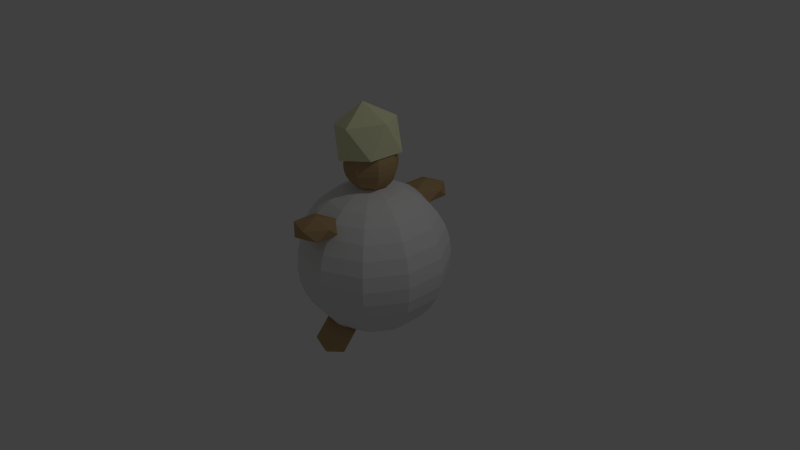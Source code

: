 # Source: Waheed.blend  (saved by Blender 2.76.0; exported with 4.5.12 LTS)
import bpy
from mathutils import Matrix  # noqa: F401  (used for matrix-valued properties, if any)

bpy.ops.wm.read_factory_settings(use_empty=True)
scene = bpy.context.scene
scene.name = 'Scene'

# ---- collections
col_collection_1 = bpy.data.collections.new('Collection 1'); scene.collection.children.link(col_collection_1)

# ---- materials (node trees are filled in below, after node groups)
mat_skin = bpy.data.materials.new('Skin')
mat_skin.alpha_threshold = 0.0
mat_skin.use_transparent_shadow = False
mat_skin.diffuse_color = (0.477, 0.323, 0.1608, 1.0)
mat_skin.roughness = 0.5
mat_skin.specular_intensity = 0.0
mat_material_001 = bpy.data.materials.new('Material.001')
mat_material_001.alpha_threshold = 0.0
mat_material_001.use_transparent_shadow = False
mat_material_001.diffuse_color = (0.8, 0.7986, 0.5047, 1.0)
mat_material_001.roughness = 0.5
mat_material_001.specular_intensity = 0.0

# ---- material node trees

# ---- world
world_world = bpy.data.worlds.new('World'); scene.world = world_world
world_world.color = (0.05088, 0.05088, 0.05088)
world_world.use_sun_shadow = False
world_world.sun_shadow_jitter_overblur = 0.0
world_world.cycles.sampling_method = 'MANUAL'
world_world.cycles.sample_map_resolution = 256

# ---- cameras
cam_camera = bpy.data.cameras.new('Camera')
cam_camera.clip_end = 100.0
cam_camera.lens = 35.0
cam_camera.sensor_width = 32.0
cam_camera.sensor_height = 18.0
cam_camera.ortho_scale = 7.314
cam_camera.dof.focus_distance = 0.0
cam_camera.dof.aperture_fstop = 128.0

# ---- lights
light_lamp = bpy.data.lights.new('Lamp', 'POINT')
light_lamp.transmission_factor = 0.0
light_lamp.cutoff_distance = 30.0
light_lamp.energy = 100.0
light_lamp.shadow_buffer_clip_start = 1.001
light_lamp.shadow_soft_size = 0.1
light_lamp.shadow_maximum_resolution = 0.006
light_lamp.use_absolute_resolution = True
light_lamp.cycles.use_multiple_importance_sampling = False

# ---- meshes
me_icosphere_004 = bpy.data.meshes.new('Icosphere.004')
me_icosphere_004.from_pydata([(0.0, 0.0, -1.0), (0.7236, -0.5257, -0.4472), (-0.2764, -0.8506, -0.4472), (-0.8944, 0.0, -0.4472), (-0.2764, 0.8506, -0.4472), (0.7236, 0.5257, -0.4472), (0.2764, -0.8506, 0.4472), (-0.7236, -0.5257, 0.4472), (-0.7236, 0.5257, 0.4472), (0.2764, 0.8506, 0.4472), (0.8944, 0.0, 0.4472), (0.0, 0.0, 1.0)], [], [(0, 1, 2), (1, 0, 5), (0, 2, 3), (0, 3, 4), (0, 4, 5), (1, 5, 10), (2, 1, 6), (3, 2, 7), (4, 3, 8), (5, 4, 9), (1, 10, 6), (2, 6, 7), (3, 7, 8), (4, 8, 9), (5, 9, 10), (6, 10, 11), (7, 6, 11), (8, 7, 11), (9, 8, 11), (10, 9, 11)])
me_icosphere_004.materials.append(mat_skin)
me_icosphere_004.use_remesh_preserve_volume = False
me_icosphere_004.use_remesh_preserve_attributes = False
me_icosphere_004.use_mirror_vertex_groups = False
me_icosphere_004.update()
me_icosphere_003 = bpy.data.meshes.new('Icosphere.003')
me_icosphere_003.from_pydata([(0.0, 0.0, -1.0), (0.7236, -0.5257, -0.4472), (-0.2764, -0.8506, -0.4472), (-0.8944, 0.0, -0.4472), (-0.2764, 0.8506, -0.4472), (0.7236, 0.5257, -0.4472), (0.2764, -0.8506, 0.4472), (-0.7236, -0.5257, 0.4472), (-0.7236, 0.5257, 0.4472), (0.2764, 0.8506, 0.4472), (0.8944, 0.0, 0.4472), (0.0, 0.0, 1.0)], [], [(0, 1, 2), (1, 0, 5), (0, 2, 3), (0, 3, 4), (0, 4, 5), (1, 5, 10), (2, 1, 6), (3, 2, 7), (4, 3, 8), (5, 4, 9), (1, 10, 6), (2, 6, 7), (3, 7, 8), (4, 8, 9), (5, 9, 10), (6, 10, 11), (7, 6, 11), (8, 7, 11), (9, 8, 11), (10, 9, 11)])
me_icosphere_003.materials.append(mat_skin)
me_icosphere_003.use_remesh_preserve_volume = False
me_icosphere_003.use_remesh_preserve_attributes = False
me_icosphere_003.use_mirror_vertex_groups = False
me_icosphere_003.update()
me_icosphere_002 = bpy.data.meshes.new('Icosphere.002')
me_icosphere_002.from_pydata([(0.0, 0.0, -1.0), (0.7236, -0.5257, -0.4472), (-0.2764, -0.8506, -0.4472), (-0.8944, 0.0, -0.4472), (-0.2764, 0.8506, -0.4472), (0.7236, 0.5257, -0.4472), (0.2764, -0.8506, 0.4472), (-0.7236, -0.5257, 0.4472), (-0.7236, 0.5257, 0.4472), (0.2764, 0.8506, 0.4472), (0.8944, 0.0, 0.4472), (0.0, 0.0, 1.0)], [], [(0, 1, 2), (1, 0, 5), (0, 2, 3), (0, 3, 4), (0, 4, 5), (1, 5, 10), (2, 1, 6), (3, 2, 7), (4, 3, 8), (5, 4, 9), (1, 10, 6), (2, 6, 7), (3, 7, 8), (4, 8, 9), (5, 9, 10), (6, 10, 11), (7, 6, 11), (8, 7, 11), (9, 8, 11), (10, 9, 11)])
me_icosphere_002.materials.append(mat_skin)
me_icosphere_002.use_remesh_preserve_volume = False
me_icosphere_002.use_remesh_preserve_attributes = False
me_icosphere_002.use_mirror_vertex_groups = False
me_icosphere_002.update()
me_icosphere_001 = bpy.data.meshes.new('Icosphere.001')
me_icosphere_001.from_pydata([(0.0, 0.0, -1.0), (0.7236, -0.5257, -0.4472), (-0.2764, -0.8506, -0.4472), (-0.8944, 0.0, -0.4472), (-0.2764, 0.8506, -0.4472), (0.7236, 0.5257, -0.4472), (0.2764, -0.8506, 0.4472), (-0.7236, -0.5257, 0.4472), (-0.7236, 0.5257, 0.4472), (0.2764, 0.8506, 0.4472), (0.8944, 0.0, 0.4472), (0.0, 0.0, 1.0)], [], [(0, 1, 2), (1, 0, 5), (0, 2, 3), (0, 3, 4), (0, 4, 5), (1, 5, 10), (2, 1, 6), (3, 2, 7), (4, 3, 8), (5, 4, 9), (1, 10, 6), (2, 6, 7), (3, 7, 8), (4, 8, 9), (5, 9, 10), (6, 10, 11), (7, 6, 11), (8, 7, 11), (9, 8, 11), (10, 9, 11)])
me_icosphere_001.materials.append(mat_skin)
me_icosphere_001.use_remesh_preserve_volume = False
me_icosphere_001.use_remesh_preserve_attributes = False
me_icosphere_001.use_mirror_vertex_groups = False
me_icosphere_001.update()
me_sphere_001 = bpy.data.meshes.new('Sphere.001')
me_sphere_001.from_pydata([(-0.3827, 0.0, 0.9239), (-0.7071, 0.0, 0.7071), (-0.8315, 0.0, 0.5556), (-0.9239, 0.0, 0.3827), (-0.9808, 0.0, 0.1951), (-1.0, 0.0, 7.55e-08), (-0.9808, 0.0, -0.1951), (-0.9239, 0.0, -0.3827), (-0.8315, 0.0, -0.5556), (-0.7071, 0.0, -0.7071), (-0.5556, 0.0, -0.8315), (-0.3827, 0.0, -0.9239), (-0.1379, 0.1379, 0.9808), (-0.2706, 0.2706, 0.9239), (-0.3928, 0.3928, 0.8315), (-0.5, 0.5, 0.7071), (-0.5879, 0.5879, 0.5556), (-0.6533, 0.6533, 0.3827), (-0.6935, 0.6935, 0.1951), (-0.7071, 0.7071, 7.55e-08), (-0.6935, 0.6935, -0.1951), (-0.6533, 0.6533, -0.3827), (-0.5879, 0.5879, -0.5556), (-0.5, 0.5, -0.7071), (-0.3928, 0.3928, -0.8315), (-0.2706, 0.2706, -0.9239), (-0.1379, 0.1379, -0.9808), (3.19e-07, 0.1951, 0.9808), (3.19e-07, 0.3827, 0.9239), (3.041e-07, 0.5556, 0.8315), (3.041e-07, 0.7071, 0.7071), (3.339e-07, 0.8315, 0.5556), (3.339e-07, 0.9239, 0.3827), (3.339e-07, 0.9808, 0.1951), (3.637e-07, 1.0, 7.55e-08), (3.637e-07, 0.9808, -0.1951), (3.637e-07, 0.9239, -0.3827), (3.339e-07, 0.8315, -0.5556), (3.041e-07, 0.7071, -0.7071), (3.339e-07, 0.5556, -0.8315), (3.339e-07, 0.3827, -0.9239), (3.115e-07, 0.1951, -0.9808), (3.258e-07, 0.0, -1.0), (0.138, 0.1379, 0.9808), (0.2706, 0.2706, 0.9239), (0.3928, 0.3928, 0.8315), (0.5, 0.5, 0.7071), (0.5879, 0.5879, 0.5556), (0.6533, 0.6533, 0.3827), (0.6935, 0.6935, 0.1951), (0.7071, 0.7071, 7.55e-08), (0.6935, 0.6935, -0.1951), (0.6533, 0.6533, -0.3827), (0.5879, 0.5879, -0.5556), (0.5, 0.5, -0.7071), (0.3928, 0.3928, -0.8315), (0.2706, 0.2706, -0.9239), (0.138, 0.1379, -0.9808), (0.1951, 6.887e-09, 0.9808), (0.3827, -8.014e-09, 0.9239), (0.5556, 5.159e-08, 0.8315), (0.7071, -3.782e-08, 0.7071), (0.8315, -8.014e-09, 0.5556), (0.9239, -3.782e-08, 0.3827), (0.9808, -3.782e-08, 0.1951), (1.0, -8.014e-09, 7.55e-08), (0.9808, -3.782e-08, -0.1951), (0.9239, -3.782e-08, -0.3827), (0.8315, -8.014e-09, -0.5556), (0.7071, -3.782e-08, -0.7071), (0.5556, 2.179e-08, -0.8315), (0.3827, 6.887e-09, -0.9239), (0.1951, 6.887e-09, -0.9808), (0.138, -0.1379, 0.9808), (0.2706, -0.2706, 0.9239), (0.3928, -0.3928, 0.8315), (0.5, -0.5, 0.7071), (0.5879, -0.5879, 0.5556), (0.6533, -0.6533, 0.3827), (0.6935, -0.6935, 0.1951), (0.7071, -0.7071, 7.55e-08), (0.6935, -0.6935, -0.1951), (0.6533, -0.6533, -0.3827), (0.5879, -0.5879, -0.5556), (0.5, -0.5, -0.7071), (0.3928, -0.3928, -0.8315), (0.2706, -0.2706, -0.9239), (0.138, -0.1379, -0.9808), (3.19e-07, -0.1951, 0.9808), (3.19e-07, -0.3827, 0.9239), (3.637e-07, -0.5556, 0.8315), (3.637e-07, -0.7071, 0.7071), (3.339e-07, -0.8315, 0.5556), (3.339e-07, -0.9239, 0.3827), (3.637e-07, -0.9808, 0.1951), (3.339e-07, -1.0, 7.55e-08), (3.637e-07, -0.9808, -0.1951), (3.339e-07, -0.9239, -0.3827), (3.339e-07, -0.8315, -0.5556), (3.637e-07, -0.7071, -0.7071), (3.637e-07, -0.5556, -0.8315), (3.339e-07, -0.3827, -0.9239), (3.19e-07, -0.1951, -0.9808), (9.544e-08, -2.304e-07, 1.0), (-0.1379, -0.1379, 0.9808), (-0.2706, -0.2706, 0.9239), (-0.3928, -0.3928, 0.8315), (-0.5, -0.5, 0.7071), (-0.5879, -0.5879, 0.5556), (-0.6533, -0.6533, 0.3827), (-0.6935, -0.6935, 0.1951), (-0.7071, -0.7071, 7.55e-08), (-0.6935, -0.6935, -0.1951), (-0.6533, -0.6533, -0.3827), (-0.5879, -0.5879, -0.5556), (-0.5, -0.5, -0.7071), (-0.3928, -0.3928, -0.8315), (-0.2706, -0.2706, -0.9239), (-0.1379, -0.1379, -0.9808), (-0.1951, 6.887e-09, 0.9808), (-0.5556, -3.782e-08, 0.8315), (-0.1951, 6.887e-09, -0.9808)], [], [(7, 6, 20, 21), (8, 7, 21, 22), (9, 8, 22, 23), (2, 1, 15, 16), (10, 9, 23, 24), (3, 2, 16, 17), (11, 10, 24, 25), (4, 3, 17, 18), (5, 4, 18, 19), (6, 5, 19, 20), (20, 19, 34, 35), (13, 12, 27, 28), (21, 20, 35, 36), (14, 13, 28, 29), (22, 21, 36, 37), (15, 14, 29, 30), (23, 22, 37, 38), (16, 15, 30, 31), (24, 23, 38, 39), (17, 16, 31, 32), (25, 24, 39, 40), (18, 17, 32, 33), (26, 25, 40, 41), (19, 18, 33, 34), (31, 30, 46, 47), (39, 38, 54, 55), (32, 31, 47, 48), (40, 39, 55, 56), (33, 32, 48, 49), (41, 40, 56, 57), (34, 33, 49, 50), (35, 34, 50, 51), (28, 27, 43, 44), (36, 35, 51, 52), (29, 28, 44, 45), (37, 36, 52, 53), (30, 29, 45, 46), (38, 37, 53, 54), (51, 50, 65, 66), (44, 43, 58, 59), (52, 51, 66, 67), (45, 44, 59, 60), (53, 52, 67, 68), (46, 45, 60, 61), (54, 53, 68, 69), (47, 46, 61, 62), (55, 54, 69, 70), (48, 47, 62, 63), (56, 55, 70, 71), (49, 48, 63, 64), (57, 56, 71, 72), (50, 49, 64, 65), (70, 69, 84, 85), (63, 62, 77, 78), (71, 70, 85, 86), (64, 63, 78, 79), (72, 71, 86, 87), (65, 64, 79, 80), (66, 65, 80, 81), (59, 58, 73, 74), (67, 66, 81, 82), (60, 59, 74, 75), (68, 67, 82, 83), (61, 60, 75, 76), (69, 68, 83, 84), (62, 61, 76, 77), (82, 81, 96, 97), (75, 74, 89, 90), (83, 82, 97, 98), (76, 75, 90, 91), (84, 83, 98, 99), (77, 76, 91, 92), (85, 84, 99, 100), (78, 77, 92, 93), (86, 85, 100, 101), (79, 78, 93, 94), (87, 86, 101, 102), (80, 79, 94, 95), (81, 80, 95, 96), (74, 73, 88, 89), (101, 100, 116, 117), (94, 93, 109, 110), (102, 101, 117, 118), (95, 94, 110, 111), (96, 95, 111, 112), (89, 88, 104, 105), (97, 96, 112, 113), (90, 89, 105, 106), (98, 97, 113, 114), (91, 90, 106, 107), (99, 98, 114, 115), (92, 91, 107, 108), (100, 99, 115, 116), (93, 92, 108, 109), (120, 0, 13, 14), (1, 120, 14, 15), (121, 11, 25, 26), (119, 103, 12), (42, 121, 26), (0, 119, 12, 13), (12, 103, 27), (42, 26, 41), (27, 103, 43), (42, 41, 57), (43, 103, 58), (42, 57, 72), (58, 103, 73), (42, 72, 87), (73, 103, 88), (42, 87, 102), (88, 103, 104), (42, 102, 118), (106, 105, 0, 120), (114, 113, 7, 8), (107, 106, 120, 1), (115, 114, 8, 9), (108, 107, 1, 2), (116, 115, 9, 10), (109, 108, 2, 3), (117, 116, 10, 11), (110, 109, 3, 4), (118, 117, 11, 121), (111, 110, 4, 5), (104, 103, 119), (42, 118, 121), (112, 111, 5, 6), (105, 104, 119, 0), (113, 112, 6, 7)])
me_sphere_001.materials.append(mat_skin)
me_sphere_001.use_remesh_preserve_volume = False
me_sphere_001.use_remesh_preserve_attributes = False
me_sphere_001.use_mirror_vertex_groups = False
me_sphere_001.update()
me_icosphere = bpy.data.meshes.new('Icosphere')
me_icosphere.from_pydata([(0.0, 0.0, 0.01622), (0.7236, -0.5257, -0.4472), (-0.2764, -0.8506, -0.4472), (-0.8944, 0.0, -0.4472), (-0.2764, 0.8506, -0.4472), (0.7236, 0.5257, -0.4472), (0.2764, -0.8506, 0.4472), (-0.7236, -0.5257, 0.4472), (-0.7236, 0.5257, 0.4472), (0.2764, 0.8506, 0.4472), (0.8944, 0.0, 0.4472), (0.0, 0.0, 1.0)], [], [(0, 1, 2), (1, 0, 5), (0, 2, 3), (0, 3, 4), (0, 4, 5), (1, 5, 10), (2, 1, 6), (3, 2, 7), (4, 3, 8), (5, 4, 9), (1, 10, 6), (2, 6, 7), (3, 7, 8), (4, 8, 9), (5, 9, 10), (6, 10, 11), (7, 6, 11), (8, 7, 11), (9, 8, 11), (10, 9, 11)])
me_icosphere.materials.append(mat_material_001)
me_icosphere.use_remesh_preserve_volume = False
me_icosphere.use_remesh_preserve_attributes = False
me_icosphere.use_mirror_vertex_groups = False
me_icosphere.update()
me_sphere = bpy.data.meshes.new('Sphere')
me_sphere.from_pydata([(-0.1951, 0.0, 0.9808), (-0.3827, 0.0, 0.9239), (-0.5556, 0.0, 0.8315), (-0.8315, 0.0, 0.5556), (-0.9239, 0.0, 0.3827), (-0.9808, 0.0, 0.1951), (-1.0, 0.0, 7.55e-08), (-0.9239, 0.0, -0.3827), (-0.8315, 0.0, -0.5556), (-0.5556, 0.0, -0.8315), (-0.1951, 0.0, -0.9808), (-0.1641, 0.1055, 0.9808), (-0.3219, 0.2069, 0.9239), (-0.4674, 0.3004, 0.8315), (-0.5949, 0.3823, 0.7071), (-0.6995, 0.4495, 0.5556), (-0.7772, 0.4995, 0.3827), (-0.8251, 0.5303, 0.1951), (-0.8413, 0.5406, 7.55e-08), (-0.8251, 0.5303, -0.1951), (-0.7772, 0.4995, -0.3827), (-0.6995, 0.4495, -0.5556), (-0.5949, 0.3823, -0.7071), (-0.4674, 0.3004, -0.8315), (-0.3219, 0.2069, -0.9239), (-0.1641, 0.1055, -0.9808), (-0.08104, 0.1775, 0.9808), (-0.159, 0.3481, 0.9239), (-0.2308, 0.5054, 0.8315), (-0.2937, 0.6432, 0.7071), (-0.3454, 0.7563, 0.5556), (-0.3838, 0.8404, 0.3827), (-0.4074, 0.8922, 0.1951), (-0.4154, 0.9096, 7.55e-08), (-0.4074, 0.8922, -0.1951), (-0.3838, 0.8404, -0.3827), (-0.3454, 0.7563, -0.5556), (-0.2937, 0.6432, -0.7071), (-0.2308, 0.5054, -0.8315), (-0.159, 0.3481, -0.9239), (-0.08104, 0.1775, -0.9808), (0.02776, 0.1931, 0.9808), (0.05446, 0.3788, 0.9239), (0.07907, 0.5499, 0.8315), (0.1006, 0.6999, 0.7071), (0.1183, 0.823, 0.5556), (0.1315, 0.9145, 0.3827), (0.1396, 0.9708, 0.1951), (0.1423, 0.9898, 7.55e-08), (0.1396, 0.9708, -0.1951), (0.1315, 0.9145, -0.3827), (0.1183, 0.823, -0.5556), (0.1006, 0.6999, -0.7071), (0.07907, 0.5499, -0.8315), (0.05446, 0.3788, -0.9239), (0.02776, 0.1931, -0.9808), (0.1278, 0.1474, 0.9808), (0.2506, 0.2892, 0.9239), (0.3638, 0.4199, 0.8315), (0.4631, 0.5344, 0.7071), (0.5445, 0.6284, 0.5556), (0.605, 0.6982, 0.3827), (0.6423, 0.7412, 0.1951), (0.6549, 0.7557, 7.55e-08), (0.6423, 0.7412, -0.1951), (0.605, 0.6982, -0.3827), (0.5445, 0.6284, -0.5556), (0.4631, 0.5344, -0.7071), (0.3638, 0.4199, -0.8315), (0.2506, 0.2892, -0.9239), (0.1278, 0.1474, -0.9808), (0.1872, 0.05496, 0.9808), (0.3672, 0.1078, 0.9239), (0.5331, 0.1565, 0.8315), (0.6785, 0.1992, 0.7071), (0.7978, 0.2343, 0.5556), (0.8865, 0.2603, 0.3827), (0.9411, 0.2763, 0.1951), (0.9595, 0.2817, 7.55e-08), (0.9411, 0.2763, -0.1951), (0.8865, 0.2603, -0.3827), (0.7978, 0.2343, -0.5556), (0.6785, 0.1992, -0.7071), (0.5331, 0.1565, -0.8315), (0.3672, 0.1078, -0.9239), (0.1872, 0.05496, -0.9808), (0.1872, -0.05496, 0.9808), (0.3672, -0.1078, 0.9239), (0.5331, -0.1565, 0.8315), (0.6785, -0.1992, 0.7071), (0.7978, -0.2343, 0.5556), (0.8865, -0.2603, 0.3827), (0.9411, -0.2763, 0.1951), (0.9595, -0.2817, 7.55e-08), (0.9411, -0.2763, -0.1951), (0.8865, -0.2603, -0.3827), (0.7978, -0.2343, -0.5556), (0.6785, -0.1992, -0.7071), (0.5331, -0.1565, -0.8315), (0.3672, -0.1078, -0.9239), (0.1872, -0.05496, -0.9808), (0.1278, -0.1474, 0.9808), (0.2506, -0.2892, 0.9239), (0.3638, -0.4199, 0.8315), (0.4631, -0.5344, 0.7071), (0.5445, -0.6284, 0.5556), (0.605, -0.6982, 0.3827), (0.6423, -0.7412, 0.1951), (0.6549, -0.7557, 7.55e-08), (0.6423, -0.7412, -0.1951), (0.605, -0.6982, -0.3827), (0.5445, -0.6284, -0.5556), (0.4631, -0.5344, -0.7071), (0.3638, -0.4199, -0.8315), (0.2506, -0.2892, -0.9239), (0.1278, -0.1474, -0.9808), (3.258e-07, 0.0, -1.0), (0.02776, -0.1931, 0.9808), (0.05446, -0.3788, 0.9239), (0.07907, -0.5499, 0.8315), (0.1006, -0.6999, 0.7071), (0.1183, -0.823, 0.5556), (0.1315, -0.9145, 0.3827), (0.1396, -0.9708, 0.1951), (0.1423, -0.9898, 7.55e-08), (0.1396, -0.9708, -0.1951), (0.1315, -0.9145, -0.3827), (0.1183, -0.823, -0.5556), (0.1006, -0.6999, -0.7071), (0.07907, -0.5499, -0.8315), (0.05446, -0.3788, -0.9239), (0.02776, -0.1931, -0.9808), (-0.08104, -0.1775, 0.9808), (-0.159, -0.3481, 0.9239), (-0.2308, -0.5054, 0.8315), (-0.2937, -0.6432, 0.7071), (-0.3454, -0.7563, 0.5556), (-0.3838, -0.8404, 0.3827), (-0.4074, -0.8922, 0.1951), (-0.4154, -0.9096, 7.55e-08), (-0.4074, -0.8922, -0.1951), (-0.3838, -0.8404, -0.3827), (-0.3454, -0.7563, -0.5556), (-0.2937, -0.6432, -0.7071), (-0.2308, -0.5054, -0.8315), (-0.159, -0.3481, -0.9239), (-0.08104, -0.1775, -0.9808), (5.173e-08, -1.762e-07, 1.0), (-0.1641, -0.1055, 0.9808), (-0.3219, -0.2069, 0.9239), (-0.4674, -0.3004, 0.8315), (-0.5949, -0.3823, 0.7071), (-0.6995, -0.4495, 0.5556), (-0.7772, -0.4995, 0.3827), (-0.8251, -0.5303, 0.1951), (-0.8413, -0.5406, 7.55e-08), (-0.8251, -0.5303, -0.1951), (-0.7772, -0.4995, -0.3827), (-0.6995, -0.4495, -0.5556), (-0.5949, -0.3823, -0.7071), (-0.4674, -0.3004, -0.8315), (-0.3219, -0.2069, -0.9239), (-0.1641, -0.1055, -0.9808), (-0.7071, -2.709e-07, 0.7071), (-0.9808, -3.603e-07, -0.1951), (-0.7071, -2.709e-07, -0.7071), (-0.3827, -1.07e-07, -0.9239)], [], [(1, 0, 11, 12), (2, 1, 12, 13), (8, 7, 20, 21), (4, 3, 15, 16), (5, 4, 16, 17), (6, 5, 17, 18), (18, 17, 32, 33), (19, 18, 33, 34), (12, 11, 26, 27), (20, 19, 34, 35), (13, 12, 27, 28), (21, 20, 35, 36), (14, 13, 28, 29), (22, 21, 36, 37), (15, 14, 29, 30), (23, 22, 37, 38), (16, 15, 30, 31), (24, 23, 38, 39), (17, 16, 31, 32), (25, 24, 39, 40), (37, 36, 51, 52), (30, 29, 44, 45), (38, 37, 52, 53), (31, 30, 45, 46), (39, 38, 53, 54), (32, 31, 46, 47), (40, 39, 54, 55), (33, 32, 47, 48), (34, 33, 48, 49), (27, 26, 41, 42), (35, 34, 49, 50), (28, 27, 42, 43), (36, 35, 50, 51), (29, 28, 43, 44), (49, 48, 63, 64), (42, 41, 56, 57), (50, 49, 64, 65), (43, 42, 57, 58), (51, 50, 65, 66), (44, 43, 58, 59), (52, 51, 66, 67), (45, 44, 59, 60), (53, 52, 67, 68), (46, 45, 60, 61), (54, 53, 68, 69), (47, 46, 61, 62), (55, 54, 69, 70), (48, 47, 62, 63), (68, 67, 82, 83), (61, 60, 75, 76), (69, 68, 83, 84), (62, 61, 76, 77), (70, 69, 84, 85), (63, 62, 77, 78), (64, 63, 78, 79), (57, 56, 71, 72), (65, 64, 79, 80), (58, 57, 72, 73), (66, 65, 80, 81), (59, 58, 73, 74), (67, 66, 81, 82), (60, 59, 74, 75), (72, 71, 86, 87), (80, 79, 94, 95), (73, 72, 87, 88), (81, 80, 95, 96), (74, 73, 88, 89), (82, 81, 96, 97), (75, 74, 89, 90), (83, 82, 97, 98), (76, 75, 90, 91), (84, 83, 98, 99), (77, 76, 91, 92), (85, 84, 99, 100), (78, 77, 92, 93), (79, 78, 93, 94), (91, 90, 105, 106), (99, 98, 113, 114), (92, 91, 106, 107), (100, 99, 114, 115), (93, 92, 107, 108), (94, 93, 108, 109), (87, 86, 101, 102), (95, 94, 109, 110), (88, 87, 102, 103), (96, 95, 110, 111), (89, 88, 103, 104), (97, 96, 111, 112), (90, 89, 104, 105), (98, 97, 112, 113), (110, 109, 125, 126), (103, 102, 118, 119), (111, 110, 126, 127), (104, 103, 119, 120), (112, 111, 127, 128), (105, 104, 120, 121), (113, 112, 128, 129), (106, 105, 121, 122), (114, 113, 129, 130), (107, 106, 122, 123), (115, 114, 130, 131), (108, 107, 123, 124), (109, 108, 124, 125), (102, 101, 117, 118), (130, 129, 144, 145), (123, 122, 137, 138), (131, 130, 145, 146), (124, 123, 138, 139), (125, 124, 139, 140), (118, 117, 132, 133), (126, 125, 140, 141), (119, 118, 133, 134), (127, 126, 141, 142), (120, 119, 134, 135), (128, 127, 142, 143), (121, 120, 135, 136), (129, 128, 143, 144), (122, 121, 136, 137), (134, 133, 149, 150), (142, 141, 157, 158), (135, 134, 150, 151), (143, 142, 158, 159), (136, 135, 151, 152), (144, 143, 159, 160), (137, 136, 152, 153), (145, 144, 160, 161), (138, 137, 153, 154), (146, 145, 161, 162), (139, 138, 154, 155), (140, 139, 155, 156), (133, 132, 148, 149), (141, 140, 156, 157), (7, 164, 19, 20), (163, 2, 13, 14), (165, 8, 21, 22), (3, 163, 14, 15), (9, 165, 22, 23), (166, 9, 23, 24), (10, 166, 24, 25), (0, 147, 11), (116, 10, 25), (164, 6, 18, 19), (11, 147, 26), (116, 25, 40), (26, 147, 41), (116, 40, 55), (116, 55, 70), (41, 147, 56), (56, 147, 71), (116, 70, 85), (71, 147, 86), (116, 85, 100), (86, 147, 101), (116, 100, 115), (101, 147, 117), (116, 115, 131), (117, 147, 132), (116, 131, 146), (132, 147, 148), (116, 146, 162), (154, 153, 4, 5), (162, 161, 166, 10), (155, 154, 5, 6), (148, 147, 0), (116, 162, 10), (156, 155, 6, 164), (149, 148, 0, 1), (157, 156, 164, 7), (150, 149, 1, 2), (158, 157, 7, 8), (151, 150, 2, 163), (159, 158, 8, 165), (152, 151, 163, 3), (160, 159, 165, 9), (153, 152, 3, 4), (161, 160, 9, 166)])
me_sphere.use_remesh_preserve_volume = False
me_sphere.use_remesh_preserve_attributes = False
me_sphere.use_mirror_vertex_groups = False
me_sphere.update()

# ---- objects
ob_icosphere_003 = bpy.data.objects.new('Icosphere.003', me_icosphere_004)
ob_icosphere_002 = bpy.data.objects.new('Icosphere.002', me_icosphere_003)
ob_icosphere_001 = bpy.data.objects.new('Icosphere.001', me_icosphere_002)
ob_icosphere = bpy.data.objects.new('Icosphere', me_icosphere_001)
ob_head = bpy.data.objects.new('Head', me_sphere_001)
ob_turban = bpy.data.objects.new('Turban', me_icosphere)
ob_body = bpy.data.objects.new('Body', me_sphere)
ob_lamp = bpy.data.objects.new('Lamp', light_lamp)
ob_camera = bpy.data.objects.new('Camera', cam_camera)

# ---- transforms, parenting, visibility, modifiers, constraints
ob_icosphere_003.location = (-0.02152, 0.466, -0.9244)
ob_icosphere_003.rotation_euler = (0.1883, -0.745, 4.508)
ob_icosphere_003.scale = (0.2988, 0.2988, 0.1484)
ob_icosphere_003.lineart.crease_threshold = 0.0
ob_icosphere_002.location = (-0.02152, -0.6589, -0.9244)
ob_icosphere_002.rotation_euler = (0.1883, -0.745, 1.222)
ob_icosphere_002.scale = (0.2988, 0.2988, 0.1484)
ob_icosphere_002.lineart.crease_threshold = 0.0
ob_icosphere_001.location = (-0.02152, -0.8859, 0.6811)
ob_icosphere_001.scale = (0.2988, 0.2988, 0.1484)
ob_icosphere_001.lineart.crease_threshold = 0.0
ob_icosphere.location = (0.06463, 0.8725, 0.6591)
ob_icosphere.scale = (0.2988, 0.2988, 0.1484)
ob_icosphere.lineart.crease_threshold = 0.0
ob_head.location = (0.0, 0.0, 1.276)
ob_head.rotation_euler = (-0.01043, 0.001432, -0.4676)
ob_head.scale = (0.3515, 0.3515, 0.3515)
ob_head.lineart.crease_threshold = 0.0
ob_turban.location = (-0.04762, 0.0, 1.578)
ob_turban.rotation_euler = (0.005, -0.1854, -0.06778)
ob_turban.scale = (0.4552, 0.4552, 0.4552)
ob_turban.lineart.crease_threshold = 0.0
ob_body.location = (0.0, 0.0, 0.0)
ob_body.lineart.crease_threshold = 0.0
ob_lamp.location = (4.076, 1.005, 5.904)
ob_lamp.rotation_euler = (0.6503, 0.05522, 1.866)
ob_lamp.lock_rotations_4d = False
ob_lamp.empty_display_type = 'ARROWS'
ob_lamp.color = (0.0, 0.0, 0.0, 0.0)
ob_lamp.lineart.crease_threshold = 0.0
ob_camera.location = (7.481, -6.508, 5.344)
ob_camera.rotation_euler = (1.109, 0.01082, 0.8149)
ob_camera.lock_rotations_4d = False
ob_camera.empty_display_type = 'ARROWS'
ob_camera.color = (0.0, 0.0, 0.0, 0.0)
ob_camera.display_type = 'WIRE'
ob_camera.lineart.crease_threshold = 0.0

# ---- collection membership
col_collection_1.objects.link(ob_icosphere_003)
col_collection_1.objects.link(ob_icosphere_002)
col_collection_1.objects.link(ob_icosphere_001)
col_collection_1.objects.link(ob_icosphere)
col_collection_1.objects.link(ob_head)
col_collection_1.objects.link(ob_turban)
col_collection_1.objects.link(ob_body)
col_collection_1.objects.link(ob_lamp)
col_collection_1.objects.link(ob_camera)

# ---- scene / render settings (as saved in the file)
scene.camera = ob_camera
scene.frame_start = 1; scene.frame_end = 250; scene.frame_set(1)
scene.render.engine = 'BLENDER_EEVEE_NEXT'
scene.render.resolution_percentage = 50
scene.render.dither_intensity = 0.0
scene.cycles.use_denoising = False
scene.cycles.samples = 10
scene.cycles.sampling_pattern = 'TABULATED_SOBOL'
scene.cycles.light_sampling_threshold = 0.0
scene.cycles.use_adaptive_sampling = False
scene.cycles.use_light_tree = False
scene.cycles.blur_glossy = 0.0
scene.cycles.pixel_filter_type = 'GAUSSIAN'
scene.cycles.sample_clamp_indirect = 0.0
scene.view_settings.view_transform = 'Standard'
bpy.context.view_layer.update()

